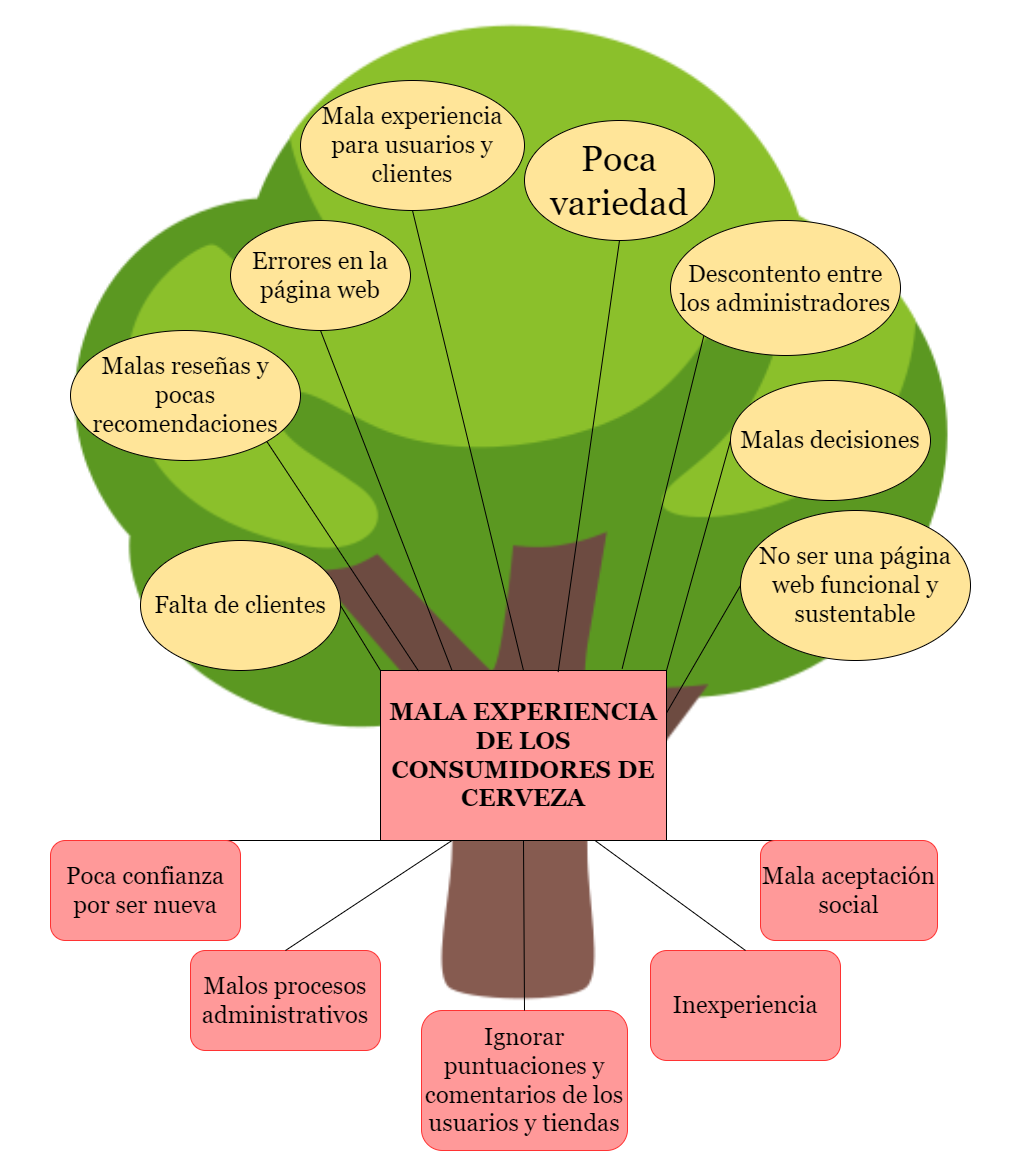

The diagram above was exported from draw.io. Its source (the exported page's mxGraphModel, read from the mxfile embedded in the PNG):
<mxGraphModel dx="2105" dy="1810" grid="1" gridSize="10" guides="1" tooltips="1" connect="1" arrows="1" fold="1" page="1" pageScale="1" pageWidth="827" pageHeight="1169" math="0" shadow="0">
  <root>
    <mxCell id="0" />
    <mxCell id="1" parent="0" />
    <mxCell id="bGTGf_K4op_skQTXS5OB-5" value="" style="shape=image;imageAspect=0;aspect=fixed;verticalLabelPosition=bottom;verticalAlign=top;image=https://images.emojiterra.com/google/noto-emoji/v2.034/512px/1f333.png;" parent="1" vertex="1">
      <mxGeometry x="-110" y="-130" width="1030" height="1030" as="geometry" />
    </mxCell>
    <mxCell id="3snd5p_ioNzJLsXNcNVa-2" value="&lt;font style=&quot;font-size: 24px;&quot; face=&quot;Georgia&quot;&gt;&lt;b style=&quot;&quot;&gt;MALA EXPERIENCIA DE LOS CONSUMIDORES DE CERVEZA&lt;/b&gt;&lt;/font&gt;" style="rounded=0;whiteSpace=wrap;html=1;fillColor=#FF9999;" parent="1" vertex="1">
      <mxGeometry x="270" y="540" width="286" height="170" as="geometry" />
    </mxCell>
    <mxCell id="3snd5p_ioNzJLsXNcNVa-3" value="" style="endArrow=none;html=1;rounded=0;fontFamily=Georgia;fontSize=18;entryX=1;entryY=1;entryDx=0;entryDy=0;exitX=0.5;exitY=0;exitDx=0;exitDy=0;" parent="1" source="3snd5p_ioNzJLsXNcNVa-10" target="3snd5p_ioNzJLsXNcNVa-2" edge="1">
      <mxGeometry width="50" height="50" relative="1" as="geometry">
        <mxPoint x="705.0000000000002" y="670" as="sourcePoint" />
        <mxPoint x="540" y="640" as="targetPoint" />
      </mxGeometry>
    </mxCell>
    <mxCell id="3snd5p_ioNzJLsXNcNVa-4" value="" style="endArrow=none;html=1;rounded=0;fontFamily=Georgia;fontSize=18;entryX=0;entryY=1;entryDx=0;entryDy=0;exitX=0.5;exitY=0;exitDx=0;exitDy=0;" parent="1" source="3snd5p_ioNzJLsXNcNVa-9" target="3snd5p_ioNzJLsXNcNVa-2" edge="1">
      <mxGeometry width="50" height="50" relative="1" as="geometry">
        <mxPoint x="130" y="660" as="sourcePoint" />
        <mxPoint x="322" y="640" as="targetPoint" />
      </mxGeometry>
    </mxCell>
    <mxCell id="3snd5p_ioNzJLsXNcNVa-9" value="&lt;font style=&quot;font-size: 24px;&quot;&gt;Poca confianza por ser nueva&lt;/font&gt;" style="rounded=1;whiteSpace=wrap;html=1;fontFamily=Georgia;fontSize=14;strokeColor=#FF3333;fillColor=#FF9999;" parent="1" vertex="1">
      <mxGeometry x="-60" y="710" width="190" height="100" as="geometry" />
    </mxCell>
    <mxCell id="3snd5p_ioNzJLsXNcNVa-10" value="&lt;font style=&quot;font-size: 24px;&quot;&gt;Mala aceptación social&lt;/font&gt;" style="rounded=1;whiteSpace=wrap;html=1;fontFamily=Georgia;fontSize=14;strokeColor=#FF3333;fillColor=#FF9999;" parent="1" vertex="1">
      <mxGeometry x="650" y="710" width="177" height="100" as="geometry" />
    </mxCell>
    <mxCell id="3snd5p_ioNzJLsXNcNVa-11" value="&lt;font style=&quot;font-size: 24px;&quot;&gt;Malos procesos administrativos&lt;/font&gt;" style="rounded=1;whiteSpace=wrap;html=1;fontFamily=Georgia;fontSize=14;strokeColor=#FF3333;fillColor=#FF9999;" parent="1" vertex="1">
      <mxGeometry x="80" y="820" width="190" height="100" as="geometry" />
    </mxCell>
    <mxCell id="3snd5p_ioNzJLsXNcNVa-12" value="&lt;font style=&quot;font-size: 24px;&quot;&gt;Inexperiencia&lt;/font&gt;" style="rounded=1;whiteSpace=wrap;html=1;fontFamily=Georgia;fontSize=14;strokeColor=#FF3333;fillColor=#FF9999;align=center;" parent="1" vertex="1">
      <mxGeometry x="540" y="820" width="190" height="110" as="geometry" />
    </mxCell>
    <mxCell id="3snd5p_ioNzJLsXNcNVa-13" value="" style="endArrow=none;html=1;rounded=0;fontFamily=Georgia;fontSize=14;entryX=0.25;entryY=1;entryDx=0;entryDy=0;exitX=0.5;exitY=0;exitDx=0;exitDy=0;" parent="1" source="3snd5p_ioNzJLsXNcNVa-11" target="3snd5p_ioNzJLsXNcNVa-2" edge="1">
      <mxGeometry width="50" height="50" relative="1" as="geometry">
        <mxPoint x="290" y="730" as="sourcePoint" />
        <mxPoint x="340" y="680" as="targetPoint" />
      </mxGeometry>
    </mxCell>
    <mxCell id="3snd5p_ioNzJLsXNcNVa-14" value="" style="endArrow=none;html=1;rounded=0;fontFamily=Georgia;fontSize=14;entryX=0.75;entryY=1;entryDx=0;entryDy=0;exitX=0.5;exitY=0;exitDx=0;exitDy=0;" parent="1" source="3snd5p_ioNzJLsXNcNVa-12" target="3snd5p_ioNzJLsXNcNVa-2" edge="1">
      <mxGeometry width="50" height="50" relative="1" as="geometry">
        <mxPoint x="460" y="730" as="sourcePoint" />
        <mxPoint x="510" y="680" as="targetPoint" />
      </mxGeometry>
    </mxCell>
    <mxCell id="3snd5p_ioNzJLsXNcNVa-16" value="&lt;font style=&quot;font-size: 24px;&quot;&gt;Ignorar puntuaciones y comentarios de los usuarios y tiendas&lt;/font&gt;" style="rounded=1;whiteSpace=wrap;html=1;fontFamily=Georgia;fontSize=14;strokeColor=#FF3333;fillColor=#FF9999;" parent="1" vertex="1">
      <mxGeometry x="311" y="880" width="206" height="140" as="geometry" />
    </mxCell>
    <mxCell id="3snd5p_ioNzJLsXNcNVa-17" value="" style="endArrow=none;html=1;rounded=0;fontFamily=Georgia;fontSize=14;entryX=0.5;entryY=1;entryDx=0;entryDy=0;exitX=0.5;exitY=0;exitDx=0;exitDy=0;" parent="1" source="3snd5p_ioNzJLsXNcNVa-16" target="3snd5p_ioNzJLsXNcNVa-2" edge="1">
      <mxGeometry width="50" height="50" relative="1" as="geometry">
        <mxPoint x="390" y="720" as="sourcePoint" />
        <mxPoint x="440" y="670" as="targetPoint" />
      </mxGeometry>
    </mxCell>
    <mxCell id="bE4LaSoufuDffeVityEG-10" value="" style="endArrow=none;html=1;rounded=0;entryX=0.25;entryY=0;entryDx=0;entryDy=0;exitX=0.5;exitY=1;exitDx=0;exitDy=0;" parent="1" source="bE4LaSoufuDffeVityEG-28" target="3snd5p_ioNzJLsXNcNVa-2" edge="1">
      <mxGeometry width="50" height="50" relative="1" as="geometry">
        <mxPoint x="340" y="400" as="sourcePoint" />
        <mxPoint x="361" y="530" as="targetPoint" />
      </mxGeometry>
    </mxCell>
    <mxCell id="bE4LaSoufuDffeVityEG-11" value="" style="endArrow=none;html=1;rounded=0;entryX=0;entryY=0;entryDx=0;entryDy=0;exitX=1;exitY=0.5;exitDx=0;exitDy=0;" parent="1" source="bE4LaSoufuDffeVityEG-30" target="3snd5p_ioNzJLsXNcNVa-2" edge="1">
      <mxGeometry width="50" height="50" relative="1" as="geometry">
        <mxPoint x="200" y="580" as="sourcePoint" />
        <mxPoint x="270" y="550" as="targetPoint" />
      </mxGeometry>
    </mxCell>
    <mxCell id="bE4LaSoufuDffeVityEG-12" value="" style="endArrow=none;html=1;rounded=0;entryX=1;entryY=0.25;entryDx=0;entryDy=0;exitX=0;exitY=0.5;exitDx=0;exitDy=0;" parent="1" source="bE4LaSoufuDffeVityEG-24" target="3snd5p_ioNzJLsXNcNVa-2" edge="1">
      <mxGeometry width="50" height="50" relative="1" as="geometry">
        <mxPoint x="690" y="570" as="sourcePoint" />
        <mxPoint x="520" y="600" as="targetPoint" />
      </mxGeometry>
    </mxCell>
    <mxCell id="bE4LaSoufuDffeVityEG-13" value="" style="endArrow=none;html=1;rounded=0;exitX=1;exitY=0;exitDx=0;exitDy=0;entryX=0;entryY=0.5;entryDx=0;entryDy=0;" parent="1" source="3snd5p_ioNzJLsXNcNVa-2" target="bE4LaSoufuDffeVityEG-25" edge="1">
      <mxGeometry width="50" height="50" relative="1" as="geometry">
        <mxPoint x="510" y="555" as="sourcePoint" />
        <mxPoint x="640" y="550" as="targetPoint" />
      </mxGeometry>
    </mxCell>
    <mxCell id="bE4LaSoufuDffeVityEG-14" value="" style="endArrow=none;html=1;rounded=0;exitX=0.845;exitY=-0.011;exitDx=0;exitDy=0;entryX=0;entryY=1;entryDx=0;entryDy=0;exitPerimeter=0;" parent="1" source="3snd5p_ioNzJLsXNcNVa-2" target="bE4LaSoufuDffeVityEG-26" edge="1">
      <mxGeometry width="50" height="50" relative="1" as="geometry">
        <mxPoint x="510" y="520" as="sourcePoint" />
        <mxPoint x="590" y="480" as="targetPoint" />
      </mxGeometry>
    </mxCell>
    <mxCell id="bE4LaSoufuDffeVityEG-15" value="" style="endArrow=none;html=1;rounded=0;exitX=0.621;exitY=0.009;exitDx=0;exitDy=0;entryX=0.5;entryY=1;entryDx=0;entryDy=0;exitPerimeter=0;" parent="1" source="3snd5p_ioNzJLsXNcNVa-2" target="bE4LaSoufuDffeVityEG-27" edge="1">
      <mxGeometry width="50" height="50" relative="1" as="geometry">
        <mxPoint x="456" y="535" as="sourcePoint" />
        <mxPoint x="510" y="420" as="targetPoint" />
      </mxGeometry>
    </mxCell>
    <mxCell id="bE4LaSoufuDffeVityEG-17" value="" style="endArrow=none;html=1;rounded=0;exitX=0.5;exitY=0;exitDx=0;exitDy=0;entryX=0.5;entryY=1;entryDx=0;entryDy=0;" parent="1" source="3snd5p_ioNzJLsXNcNVa-2" target="bE4LaSoufuDffeVityEG-23" edge="1">
      <mxGeometry width="50" height="50" relative="1" as="geometry">
        <mxPoint x="423" y="530" as="sourcePoint" />
        <mxPoint x="414" y="430" as="targetPoint" />
      </mxGeometry>
    </mxCell>
    <mxCell id="bE4LaSoufuDffeVityEG-22" value="" style="endArrow=none;html=1;rounded=0;exitX=0.133;exitY=0.003;exitDx=0;exitDy=0;entryX=1;entryY=1;entryDx=0;entryDy=0;exitPerimeter=0;" parent="1" source="3snd5p_ioNzJLsXNcNVa-2" target="bE4LaSoufuDffeVityEG-29" edge="1">
      <mxGeometry width="50" height="50" relative="1" as="geometry">
        <mxPoint x="450" y="680" as="sourcePoint" />
        <mxPoint x="250" y="450" as="targetPoint" />
      </mxGeometry>
    </mxCell>
    <mxCell id="bE4LaSoufuDffeVityEG-23" value="&lt;font style=&quot;font-size: 24px;&quot; face=&quot;Georgia&quot;&gt;Mala experiencia para usuarios y clientes&lt;/font&gt;" style="ellipse;whiteSpace=wrap;html=1;fillColor=#FFE599;" parent="1" vertex="1">
      <mxGeometry x="190" y="-50" width="224" height="130" as="geometry" />
    </mxCell>
    <mxCell id="bE4LaSoufuDffeVityEG-24" value="&lt;font face=&quot;Georgia&quot; style=&quot;font-size: 24px;&quot;&gt;No ser una página web funcional y sustentable&lt;/font&gt;" style="ellipse;whiteSpace=wrap;html=1;fillColor=#FFE599;" parent="1" vertex="1">
      <mxGeometry x="630" y="380" width="230" height="150" as="geometry" />
    </mxCell>
    <mxCell id="bE4LaSoufuDffeVityEG-25" value="&lt;font style=&quot;font-size: 24px;&quot; face=&quot;Georgia&quot;&gt;Malas decisiones&lt;/font&gt;" style="ellipse;whiteSpace=wrap;html=1;fillColor=#FFE599;" parent="1" vertex="1">
      <mxGeometry x="620" y="250" width="200" height="120" as="geometry" />
    </mxCell>
    <mxCell id="bE4LaSoufuDffeVityEG-26" value="&lt;font style=&quot;font-size: 24px;&quot; face=&quot;Georgia&quot;&gt;Descontento entre los administradores&lt;/font&gt;" style="ellipse;whiteSpace=wrap;html=1;fillColor=#FFE599;" parent="1" vertex="1">
      <mxGeometry x="560" y="90" width="230" height="135" as="geometry" />
    </mxCell>
    <mxCell id="bE4LaSoufuDffeVityEG-27" value="&lt;font face=&quot;Georgia&quot; style=&quot;font-size: 36px;&quot;&gt;Poca variedad&lt;/font&gt;" style="ellipse;whiteSpace=wrap;html=1;fillColor=#FFE599;" parent="1" vertex="1">
      <mxGeometry x="414" y="-10" width="190" height="120" as="geometry" />
    </mxCell>
    <mxCell id="bE4LaSoufuDffeVityEG-28" value="&lt;font face=&quot;Georgia&quot; style=&quot;font-size: 24px;&quot;&gt;Errores en la página web&lt;/font&gt;" style="ellipse;whiteSpace=wrap;html=1;fillColor=#FFE599;" parent="1" vertex="1">
      <mxGeometry x="120" y="90" width="180" height="110" as="geometry" />
    </mxCell>
    <mxCell id="bE4LaSoufuDffeVityEG-29" value="&lt;font style=&quot;font-size: 24px;&quot; face=&quot;Georgia&quot;&gt;Malas reseñas y pocas recomendaciones&lt;/font&gt;" style="ellipse;whiteSpace=wrap;html=1;fillColor=#FFE599;" parent="1" vertex="1">
      <mxGeometry x="-40" y="200" width="230" height="130" as="geometry" />
    </mxCell>
    <mxCell id="bE4LaSoufuDffeVityEG-30" value="&lt;font face=&quot;Georgia&quot; style=&quot;font-size: 24px;&quot;&gt;Falta de clientes&lt;/font&gt;" style="ellipse;whiteSpace=wrap;html=1;fillColor=#FFE599;" parent="1" vertex="1">
      <mxGeometry x="30" y="410" width="200" height="130" as="geometry" />
    </mxCell>
  </root>
</mxGraphModel>